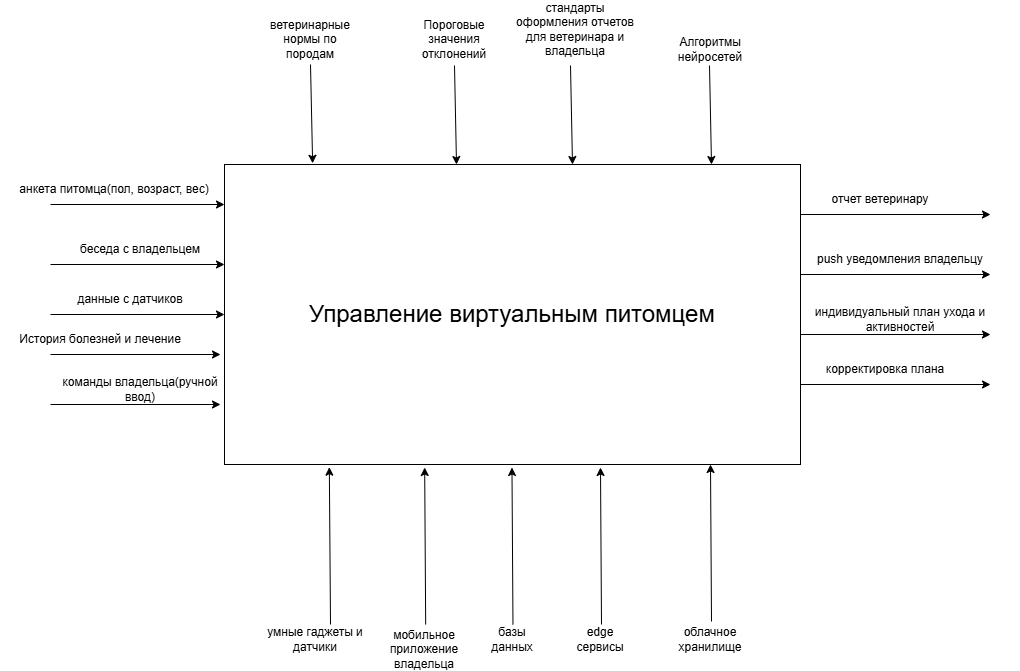

The diagram above was exported from draw.io. Its source (the exported page's mxGraphModel, read from the mxfile embedded in the PNG):
<mxGraphModel dx="1974" dy="684" grid="1" gridSize="10" guides="1" tooltips="1" connect="1" arrows="1" fold="1" page="1" pageScale="1" pageWidth="827" pageHeight="1169" math="0" shadow="0">
  <root>
    <mxCell id="0" />
    <mxCell id="1" parent="0" />
    <mxCell id="u5esvPjwBXfPuPBnACEc-16" parent="1" style="rounded=0;whiteSpace=wrap;html=1;" value="&lt;font style=&quot;font-size: 24px;&quot;&gt;Управление виртуальным питомцем&lt;/font&gt;" vertex="1">
      <mxGeometry height="300" width="576" x="214" y="180" as="geometry" />
    </mxCell>
    <mxCell id="u5esvPjwBXfPuPBnACEc-23" edge="1" parent="1" style="endArrow=classic;html=1;rounded=0;" value="">
      <mxGeometry height="50" relative="1" width="50" as="geometry">
        <mxPoint x="40" y="220" as="sourcePoint" />
        <mxPoint x="214" y="220" as="targetPoint" />
      </mxGeometry>
    </mxCell>
    <mxCell id="u5esvPjwBXfPuPBnACEc-24" edge="1" parent="1" style="endArrow=classic;html=1;rounded=0;" value="">
      <mxGeometry height="50" relative="1" width="50" as="geometry">
        <mxPoint x="40" y="280" as="sourcePoint" />
        <mxPoint x="214" y="280" as="targetPoint" />
      </mxGeometry>
    </mxCell>
    <mxCell id="u5esvPjwBXfPuPBnACEc-25" edge="1" parent="1" style="endArrow=classic;html=1;rounded=0;" value="">
      <mxGeometry height="50" relative="1" width="50" as="geometry">
        <mxPoint x="40" y="330" as="sourcePoint" />
        <mxPoint x="214" y="330" as="targetPoint" />
      </mxGeometry>
    </mxCell>
    <mxCell id="u5esvPjwBXfPuPBnACEc-26" edge="1" parent="1" source="u5esvPjwBXfPuPBnACEc-31" style="endArrow=classic;html=1;rounded=0;exitX=0.25;exitY=1;exitDx=0;exitDy=0;" value="">
      <mxGeometry height="50" relative="1" width="50" as="geometry">
        <mxPoint x="130" y="340" as="sourcePoint" />
        <mxPoint x="210" y="370" as="targetPoint" />
      </mxGeometry>
    </mxCell>
    <mxCell id="u5esvPjwBXfPuPBnACEc-27" parent="1" style="text;html=1;whiteSpace=wrap;strokeColor=none;fillColor=none;align=center;verticalAlign=middle;rounded=0;" value="анкета питомца(пол, возраст, вес)" vertex="1">
      <mxGeometry height="30" width="220" x="-6" y="190" as="geometry" />
    </mxCell>
    <mxCell id="u5esvPjwBXfPuPBnACEc-28" parent="1" style="text;html=1;whiteSpace=wrap;strokeColor=none;fillColor=none;align=center;verticalAlign=middle;rounded=0;" value="беседа с владельцем" vertex="1">
      <mxGeometry height="30" width="140" x="60" y="250" as="geometry" />
    </mxCell>
    <mxCell id="u5esvPjwBXfPuPBnACEc-30" parent="1" style="text;html=1;whiteSpace=wrap;strokeColor=none;fillColor=none;align=center;verticalAlign=middle;rounded=0;" value="данные с датчиков" vertex="1">
      <mxGeometry height="30" width="160" x="40" y="300" as="geometry" />
    </mxCell>
    <mxCell id="u5esvPjwBXfPuPBnACEc-31" parent="1" style="text;html=1;whiteSpace=wrap;strokeColor=none;fillColor=none;align=center;verticalAlign=middle;rounded=0;" value="История болезней и лечение" vertex="1">
      <mxGeometry height="30" width="200" x="-10" y="340" as="geometry" />
    </mxCell>
    <mxCell id="u5esvPjwBXfPuPBnACEc-32" edge="1" parent="1" style="endArrow=classic;html=1;rounded=0;" value="">
      <mxGeometry height="50" relative="1" width="50" as="geometry">
        <mxPoint x="40" y="420" as="sourcePoint" />
        <mxPoint x="210" y="420" as="targetPoint" />
      </mxGeometry>
    </mxCell>
    <mxCell id="u5esvPjwBXfPuPBnACEc-33" parent="1" style="text;html=1;whiteSpace=wrap;strokeColor=none;fillColor=none;align=center;verticalAlign=middle;rounded=0;" value="команды владельца(ручной ввод)" vertex="1">
      <mxGeometry height="30" width="160" x="50" y="390" as="geometry" />
    </mxCell>
    <mxCell id="u5esvPjwBXfPuPBnACEc-39" parent="1" style="text;html=1;whiteSpace=wrap;strokeColor=none;fillColor=none;align=center;verticalAlign=middle;rounded=0;" value="умные гаджеты и датчики" vertex="1">
      <mxGeometry height="30" width="130" x="240" y="640" as="geometry" />
    </mxCell>
    <mxCell id="u5esvPjwBXfPuPBnACEc-40" edge="1" parent="1" style="endArrow=classic;html=1;rounded=0;entryX=0.182;entryY=1.009;entryDx=0;entryDy=0;entryPerimeter=0;" target="u5esvPjwBXfPuPBnACEc-16" value="">
      <mxGeometry height="50" relative="1" width="50" as="geometry">
        <mxPoint x="320" y="640" as="sourcePoint" />
        <mxPoint x="370" y="590" as="targetPoint" />
      </mxGeometry>
    </mxCell>
    <mxCell id="u5esvPjwBXfPuPBnACEc-41" edge="1" parent="1" style="endArrow=classic;html=1;rounded=0;entryX=0.182;entryY=1.009;entryDx=0;entryDy=0;entryPerimeter=0;" value="">
      <mxGeometry height="50" relative="1" width="50" as="geometry">
        <mxPoint x="415.17" y="640" as="sourcePoint" />
        <mxPoint x="414.17" y="483" as="targetPoint" />
      </mxGeometry>
    </mxCell>
    <mxCell id="u5esvPjwBXfPuPBnACEc-42" edge="1" parent="1" style="endArrow=classic;html=1;rounded=0;entryX=0.182;entryY=1.009;entryDx=0;entryDy=0;entryPerimeter=0;" value="">
      <mxGeometry height="50" relative="1" width="50" as="geometry">
        <mxPoint x="502.47" y="640" as="sourcePoint" />
        <mxPoint x="501.47" y="483" as="targetPoint" />
      </mxGeometry>
    </mxCell>
    <mxCell id="u5esvPjwBXfPuPBnACEc-43" edge="1" parent="1" style="endArrow=classic;html=1;rounded=0;entryX=0.182;entryY=1.009;entryDx=0;entryDy=0;entryPerimeter=0;" value="">
      <mxGeometry height="50" relative="1" width="50" as="geometry">
        <mxPoint x="591" y="640" as="sourcePoint" />
        <mxPoint x="590" y="483" as="targetPoint" />
      </mxGeometry>
    </mxCell>
    <mxCell id="u5esvPjwBXfPuPBnACEc-44" parent="1" style="text;html=1;whiteSpace=wrap;strokeColor=none;fillColor=none;align=center;verticalAlign=middle;rounded=0;" value="мобильное приложение владельца" vertex="1">
      <mxGeometry height="30" width="60" x="384" y="650" as="geometry" />
    </mxCell>
    <mxCell id="u5esvPjwBXfPuPBnACEc-46" parent="1" style="text;html=1;whiteSpace=wrap;strokeColor=none;fillColor=none;align=center;verticalAlign=middle;rounded=0;" value="базы данных" vertex="1">
      <mxGeometry height="30" width="60" x="472" y="640" as="geometry" />
    </mxCell>
    <mxCell id="u5esvPjwBXfPuPBnACEc-47" parent="1" style="text;html=1;whiteSpace=wrap;strokeColor=none;fillColor=none;align=center;verticalAlign=middle;rounded=0;" value="edge сервисы" vertex="1">
      <mxGeometry height="30" width="60" x="560" y="640" as="geometry" />
    </mxCell>
    <mxCell id="u5esvPjwBXfPuPBnACEc-49" edge="1" parent="1" style="endArrow=classic;html=1;rounded=0;entryX=0.182;entryY=1.009;entryDx=0;entryDy=0;entryPerimeter=0;" value="">
      <mxGeometry height="50" relative="1" width="50" as="geometry">
        <mxPoint x="701" y="637" as="sourcePoint" />
        <mxPoint x="700" y="480" as="targetPoint" />
      </mxGeometry>
    </mxCell>
    <mxCell id="u5esvPjwBXfPuPBnACEc-50" parent="1" style="text;html=1;whiteSpace=wrap;strokeColor=none;fillColor=none;align=center;verticalAlign=middle;rounded=0;" value="облачное хранилище" vertex="1">
      <mxGeometry height="30" width="60" x="670" y="640" as="geometry" />
    </mxCell>
    <mxCell id="u5esvPjwBXfPuPBnACEc-51" edge="1" parent="1" style="endArrow=classic;html=1;rounded=0;entryX=0.153;entryY=-0.004;entryDx=0;entryDy=0;entryPerimeter=0;" target="u5esvPjwBXfPuPBnACEc-16" value="">
      <mxGeometry height="50" relative="1" width="50" as="geometry">
        <mxPoint x="300" y="80" as="sourcePoint" />
        <mxPoint x="350" y="30" as="targetPoint" />
      </mxGeometry>
    </mxCell>
    <mxCell id="u5esvPjwBXfPuPBnACEc-53" edge="1" parent="1" style="endArrow=classic;html=1;rounded=0;entryX=0.153;entryY=-0.004;entryDx=0;entryDy=0;entryPerimeter=0;" value="">
      <mxGeometry height="50" relative="1" width="50" as="geometry">
        <mxPoint x="444" y="81" as="sourcePoint" />
        <mxPoint x="446" y="180" as="targetPoint" />
      </mxGeometry>
    </mxCell>
    <mxCell id="u5esvPjwBXfPuPBnACEc-56" edge="1" parent="1" style="endArrow=classic;html=1;rounded=0;entryX=0.153;entryY=-0.004;entryDx=0;entryDy=0;entryPerimeter=0;" value="">
      <mxGeometry height="50" relative="1" width="50" as="geometry">
        <mxPoint x="560" y="81" as="sourcePoint" />
        <mxPoint x="562" y="180" as="targetPoint" />
      </mxGeometry>
    </mxCell>
    <mxCell id="u5esvPjwBXfPuPBnACEc-57" edge="1" parent="1" style="endArrow=classic;html=1;rounded=0;entryX=0.153;entryY=-0.004;entryDx=0;entryDy=0;entryPerimeter=0;" value="">
      <mxGeometry height="50" relative="1" width="50" as="geometry">
        <mxPoint x="699" y="81" as="sourcePoint" />
        <mxPoint x="701" y="180" as="targetPoint" />
      </mxGeometry>
    </mxCell>
    <mxCell id="u5esvPjwBXfPuPBnACEc-58" parent="1" style="text;html=1;whiteSpace=wrap;strokeColor=none;fillColor=none;align=center;verticalAlign=middle;rounded=0;" value="ветеринарные нормы по породам" vertex="1">
      <mxGeometry height="30" width="60" x="270" y="40" as="geometry" />
    </mxCell>
    <mxCell id="u5esvPjwBXfPuPBnACEc-59" parent="1" style="text;html=1;whiteSpace=wrap;strokeColor=none;fillColor=none;align=center;verticalAlign=middle;rounded=0;" value="Пороговые значения отклонений" vertex="1">
      <mxGeometry height="30" width="60" x="414" y="40" as="geometry" />
    </mxCell>
    <mxCell id="u5esvPjwBXfPuPBnACEc-60" parent="1" style="text;html=1;whiteSpace=wrap;strokeColor=none;fillColor=none;align=center;verticalAlign=middle;rounded=0;" value="стандарты оформления отчетов для ветеринара и владельца" vertex="1">
      <mxGeometry height="30" width="130" x="500" y="30" as="geometry" />
    </mxCell>
    <mxCell id="u5esvPjwBXfPuPBnACEc-62" parent="1" style="text;html=1;whiteSpace=wrap;strokeColor=none;fillColor=none;align=center;verticalAlign=middle;rounded=0;" value="Алгоритмы нейросетей" vertex="1">
      <mxGeometry height="30" width="60" x="670" y="50" as="geometry" />
    </mxCell>
    <mxCell id="u5esvPjwBXfPuPBnACEc-63" edge="1" parent="1" style="endArrow=classic;html=1;rounded=0;" value="">
      <mxGeometry height="50" relative="1" width="50" as="geometry">
        <mxPoint x="790" y="230" as="sourcePoint" />
        <mxPoint x="980" y="230" as="targetPoint" />
      </mxGeometry>
    </mxCell>
    <mxCell id="u5esvPjwBXfPuPBnACEc-64" edge="1" parent="1" style="endArrow=classic;html=1;rounded=0;" value="">
      <mxGeometry height="50" relative="1" width="50" as="geometry">
        <mxPoint x="790" y="290" as="sourcePoint" />
        <mxPoint x="980" y="290" as="targetPoint" />
      </mxGeometry>
    </mxCell>
    <mxCell id="u5esvPjwBXfPuPBnACEc-65" edge="1" parent="1" style="endArrow=classic;html=1;rounded=0;" value="">
      <mxGeometry height="50" relative="1" width="50" as="geometry">
        <mxPoint x="790" y="350" as="sourcePoint" />
        <mxPoint x="980" y="350" as="targetPoint" />
      </mxGeometry>
    </mxCell>
    <mxCell id="u5esvPjwBXfPuPBnACEc-66" edge="1" parent="1" style="endArrow=classic;html=1;rounded=0;" value="">
      <mxGeometry height="50" relative="1" width="50" as="geometry">
        <mxPoint x="790" y="400" as="sourcePoint" />
        <mxPoint x="980" y="400" as="targetPoint" />
      </mxGeometry>
    </mxCell>
    <mxCell id="u5esvPjwBXfPuPBnACEc-67" parent="1" style="text;html=1;whiteSpace=wrap;strokeColor=none;fillColor=none;align=center;verticalAlign=middle;rounded=0;" value="отчет ветеринару" vertex="1">
      <mxGeometry height="30" width="140" x="800" y="200" as="geometry" />
    </mxCell>
    <mxCell id="u5esvPjwBXfPuPBnACEc-68" parent="1" style="text;html=1;whiteSpace=wrap;strokeColor=none;fillColor=none;align=center;verticalAlign=middle;rounded=0;" value="push уведомления владельцу" vertex="1">
      <mxGeometry height="30" width="200" x="790" y="260" as="geometry" />
    </mxCell>
    <mxCell id="u5esvPjwBXfPuPBnACEc-69" parent="1" style="text;html=1;whiteSpace=wrap;strokeColor=none;fillColor=none;align=center;verticalAlign=middle;rounded=0;" value="индивидуальный план ухода и активностей" vertex="1">
      <mxGeometry height="30" width="240" x="770" y="320" as="geometry" />
    </mxCell>
    <mxCell id="u5esvPjwBXfPuPBnACEc-70" parent="1" style="text;html=1;whiteSpace=wrap;strokeColor=none;fillColor=none;align=center;verticalAlign=middle;rounded=0;" value="корректировка плана" vertex="1">
      <mxGeometry height="30" width="150" x="800" y="370" as="geometry" />
    </mxCell>
  </root>
</mxGraphModel>